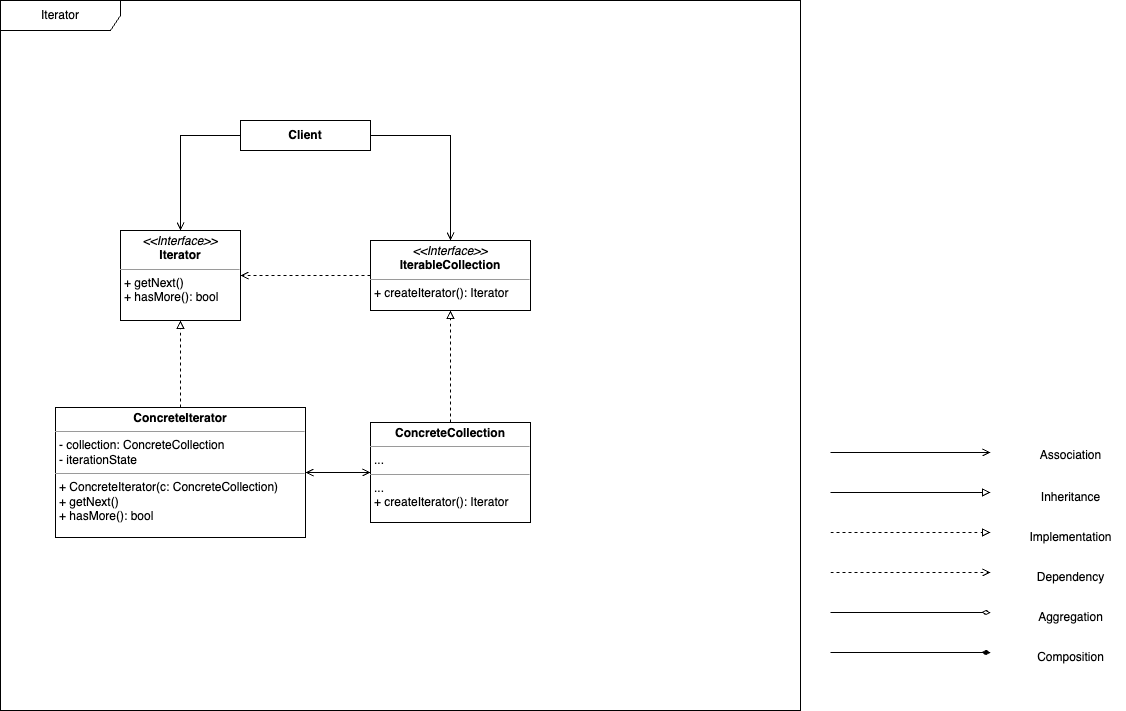

The diagram above was exported from draw.io. Its source (the exported page's mxGraphModel, read from the mxfile embedded in the PNG):
<mxGraphModel dx="1663" dy="776" grid="1" gridSize="10" guides="1" tooltips="1" connect="1" arrows="1" fold="1" page="1" pageScale="1" pageWidth="1169" pageHeight="827" background="#ffffff" math="0" shadow="0">
  <root>
    <mxCell id="0" />
    <mxCell id="1" parent="0" />
    <mxCell id="C7NLP2P90zVWdkbIFHVU-33" value="Iterator" style="shape=umlFrame;whiteSpace=wrap;html=1;pointerEvents=0;width=120;height=30;" parent="1" vertex="1">
      <mxGeometry x="40" y="120" width="800" height="710" as="geometry" />
    </mxCell>
    <mxCell id="C7NLP2P90zVWdkbIFHVU-16" style="edgeStyle=orthogonalEdgeStyle;rounded=0;orthogonalLoop=1;jettySize=auto;html=1;exitX=1;exitY=0.5;exitDx=0;exitDy=0;endArrow=block;endFill=0;" parent="1" edge="1">
      <mxGeometry relative="1" as="geometry">
        <mxPoint x="870" y="612" as="sourcePoint" />
        <mxPoint x="1030" y="612" as="targetPoint" />
      </mxGeometry>
    </mxCell>
    <mxCell id="C7NLP2P90zVWdkbIFHVU-22" style="edgeStyle=orthogonalEdgeStyle;rounded=0;orthogonalLoop=1;jettySize=auto;html=1;exitX=1;exitY=0.5;exitDx=0;exitDy=0;dashed=1;endArrow=block;endFill=0;" parent="1" edge="1">
      <mxGeometry relative="1" as="geometry">
        <mxPoint x="870" y="652" as="sourcePoint" />
        <mxPoint x="1030" y="652" as="targetPoint" />
      </mxGeometry>
    </mxCell>
    <mxCell id="C7NLP2P90zVWdkbIFHVU-23" style="edgeStyle=orthogonalEdgeStyle;rounded=0;orthogonalLoop=1;jettySize=auto;html=1;exitX=1;exitY=0.5;exitDx=0;exitDy=0;dashed=1;endArrow=open;endFill=0;" parent="1" edge="1">
      <mxGeometry relative="1" as="geometry">
        <mxPoint x="870" y="692" as="sourcePoint" />
        <mxPoint x="1030" y="692" as="targetPoint" />
      </mxGeometry>
    </mxCell>
    <mxCell id="C7NLP2P90zVWdkbIFHVU-24" style="edgeStyle=orthogonalEdgeStyle;rounded=0;orthogonalLoop=1;jettySize=auto;html=1;exitX=1;exitY=0.5;exitDx=0;exitDy=0;endArrow=diamondThin;endFill=0;" parent="1" edge="1">
      <mxGeometry relative="1" as="geometry">
        <mxPoint x="870" y="732" as="sourcePoint" />
        <mxPoint x="1030" y="732" as="targetPoint" />
      </mxGeometry>
    </mxCell>
    <mxCell id="C7NLP2P90zVWdkbIFHVU-25" style="edgeStyle=orthogonalEdgeStyle;rounded=0;orthogonalLoop=1;jettySize=auto;html=1;exitX=1;exitY=0.5;exitDx=0;exitDy=0;endArrow=open;endFill=0;" parent="1" edge="1">
      <mxGeometry relative="1" as="geometry">
        <mxPoint x="870" y="572" as="sourcePoint" />
        <mxPoint x="1030" y="572" as="targetPoint" />
      </mxGeometry>
    </mxCell>
    <mxCell id="C7NLP2P90zVWdkbIFHVU-26" style="edgeStyle=orthogonalEdgeStyle;rounded=0;orthogonalLoop=1;jettySize=auto;html=1;exitX=1;exitY=0.5;exitDx=0;exitDy=0;endArrow=diamondThin;endFill=1;" parent="1" edge="1">
      <mxGeometry relative="1" as="geometry">
        <mxPoint x="870" y="772" as="sourcePoint" />
        <mxPoint x="1030" y="772" as="targetPoint" />
      </mxGeometry>
    </mxCell>
    <mxCell id="C7NLP2P90zVWdkbIFHVU-27" value="Association" style="text;html=1;align=center;verticalAlign=middle;resizable=0;points=[];autosize=1;strokeColor=none;fillColor=none;" parent="1" vertex="1">
      <mxGeometry x="1070" y="560" width="80" height="30" as="geometry" />
    </mxCell>
    <mxCell id="C7NLP2P90zVWdkbIFHVU-28" value="Inheritance" style="text;html=1;align=center;verticalAlign=middle;resizable=0;points=[];autosize=1;strokeColor=none;fillColor=none;" parent="1" vertex="1">
      <mxGeometry x="1070" y="602" width="80" height="30" as="geometry" />
    </mxCell>
    <mxCell id="C7NLP2P90zVWdkbIFHVU-29" value="Implementation" style="text;html=1;align=center;verticalAlign=middle;resizable=0;points=[];autosize=1;strokeColor=none;fillColor=none;" parent="1" vertex="1">
      <mxGeometry x="1055" y="642" width="110" height="30" as="geometry" />
    </mxCell>
    <mxCell id="C7NLP2P90zVWdkbIFHVU-30" value="Dependency" style="text;html=1;align=center;verticalAlign=middle;resizable=0;points=[];autosize=1;strokeColor=none;fillColor=none;" parent="1" vertex="1">
      <mxGeometry x="1065" y="682" width="90" height="30" as="geometry" />
    </mxCell>
    <mxCell id="C7NLP2P90zVWdkbIFHVU-31" value="Aggregation" style="text;html=1;align=center;verticalAlign=middle;resizable=0;points=[];autosize=1;strokeColor=none;fillColor=none;" parent="1" vertex="1">
      <mxGeometry x="1065" y="722" width="90" height="30" as="geometry" />
    </mxCell>
    <mxCell id="C7NLP2P90zVWdkbIFHVU-32" value="Composition" style="text;html=1;align=center;verticalAlign=middle;resizable=0;points=[];autosize=1;strokeColor=none;fillColor=none;" parent="1" vertex="1">
      <mxGeometry x="1065" y="762" width="90" height="30" as="geometry" />
    </mxCell>
    <mxCell id="C7NLP2P90zVWdkbIFHVU-69" value="&lt;b&gt;Client&lt;br&gt;&lt;/b&gt;" style="html=1;whiteSpace=wrap;" parent="1" vertex="1">
      <mxGeometry x="280" y="240" width="130" height="30" as="geometry" />
    </mxCell>
    <mxCell id="QhNn57I25kRUYLazQ5or-1" value="&lt;p style=&quot;margin:0px;margin-top:4px;text-align:center;&quot;&gt;&lt;i&gt;&amp;lt;&amp;lt;Interface&amp;gt;&amp;gt;&lt;/i&gt;&lt;br&gt;&lt;b&gt;Iterator&lt;/b&gt;&lt;/p&gt;&lt;hr size=&quot;1&quot;&gt;&lt;p style=&quot;margin:0px;margin-left:4px;&quot;&gt;&lt;/p&gt;&lt;p style=&quot;margin:0px;margin-left:4px;&quot;&gt;+ getNext()&lt;/p&gt;&lt;p style=&quot;margin:0px;margin-left:4px;&quot;&gt;+ hasMore(): bool&lt;/p&gt;" style="verticalAlign=top;align=left;overflow=fill;fontSize=12;fontFamily=Helvetica;html=1;whiteSpace=wrap;" parent="1" vertex="1">
      <mxGeometry x="160" y="350" width="120" height="90" as="geometry" />
    </mxCell>
    <mxCell id="ri7gf-r3IB7x3LlRBh5b-8" value="&lt;p style=&quot;margin:0px;margin-top:4px;text-align:center;&quot;&gt;&lt;b&gt;ConcreteIterator&lt;/b&gt;&lt;/p&gt;&lt;hr size=&quot;1&quot;&gt;&lt;p style=&quot;margin:0px;margin-left:4px;&quot;&gt;- collection: ConcreteCollection&lt;/p&gt;&lt;p style=&quot;margin:0px;margin-left:4px;&quot;&gt;- iterationState&lt;/p&gt;&lt;hr size=&quot;1&quot;&gt;&lt;p style=&quot;margin:0px;margin-left:4px;&quot;&gt;&lt;span style=&quot;background-color: initial;&quot;&gt;+ ConcreteIterator(c: ConcreteCollection)&lt;/span&gt;&lt;/p&gt;&lt;p style=&quot;margin:0px;margin-left:4px;&quot;&gt;&lt;span style=&quot;background-color: initial;&quot;&gt;+ getNext()&lt;/span&gt;&lt;/p&gt;&lt;p style=&quot;margin:0px;margin-left:4px;&quot;&gt;&lt;span style=&quot;background-color: initial;&quot;&gt;+ hasMore(): bool&lt;/span&gt;&lt;/p&gt;" style="verticalAlign=top;align=left;overflow=fill;fontSize=12;fontFamily=Helvetica;html=1;whiteSpace=wrap;" vertex="1" parent="1">
      <mxGeometry x="95" y="527" width="250" height="130" as="geometry" />
    </mxCell>
    <mxCell id="ri7gf-r3IB7x3LlRBh5b-9" value="&lt;p style=&quot;margin:0px;margin-top:4px;text-align:center;&quot;&gt;&lt;b&gt;ConcreteCollection&lt;/b&gt;&lt;/p&gt;&lt;hr size=&quot;1&quot;&gt;&lt;p style=&quot;margin:0px;margin-left:4px;&quot;&gt;...&lt;/p&gt;&lt;hr size=&quot;1&quot;&gt;&lt;p style=&quot;margin:0px;margin-left:4px;&quot;&gt;&lt;span style=&quot;background-color: initial;&quot;&gt;...&lt;/span&gt;&lt;br&gt;&lt;/p&gt;&lt;p style=&quot;margin:0px;margin-left:4px;&quot;&gt;+ createIterator(): Iterator&lt;span style=&quot;background-color: initial;&quot;&gt;&lt;br&gt;&lt;/span&gt;&lt;/p&gt;" style="verticalAlign=top;align=left;overflow=fill;fontSize=12;fontFamily=Helvetica;html=1;whiteSpace=wrap;" vertex="1" parent="1">
      <mxGeometry x="410" y="542" width="160" height="100" as="geometry" />
    </mxCell>
    <mxCell id="ri7gf-r3IB7x3LlRBh5b-19" value="&lt;p style=&quot;margin:0px;margin-top:4px;text-align:center;&quot;&gt;&lt;i&gt;&amp;lt;&amp;lt;Interface&amp;gt;&amp;gt;&lt;/i&gt;&lt;br&gt;&lt;b&gt;IterableCollection&lt;/b&gt;&lt;/p&gt;&lt;hr size=&quot;1&quot;&gt;&lt;p style=&quot;margin:0px;margin-left:4px;&quot;&gt;&lt;/p&gt;&lt;p style=&quot;margin:0px;margin-left:4px;&quot;&gt;+ createIterator(): Iterator&lt;/p&gt;" style="verticalAlign=top;align=left;overflow=fill;fontSize=12;fontFamily=Helvetica;html=1;whiteSpace=wrap;" vertex="1" parent="1">
      <mxGeometry x="410" y="360" width="160" height="70" as="geometry" />
    </mxCell>
    <mxCell id="ri7gf-r3IB7x3LlRBh5b-20" style="edgeStyle=orthogonalEdgeStyle;rounded=0;orthogonalLoop=1;jettySize=auto;html=1;exitX=0;exitY=0.5;exitDx=0;exitDy=0;endArrow=open;endFill=0;entryX=0.5;entryY=0;entryDx=0;entryDy=0;" edge="1" parent="1" source="C7NLP2P90zVWdkbIFHVU-69" target="QhNn57I25kRUYLazQ5or-1">
      <mxGeometry relative="1" as="geometry">
        <mxPoint x="380" y="310" as="sourcePoint" />
        <mxPoint x="540" y="310" as="targetPoint" />
      </mxGeometry>
    </mxCell>
    <mxCell id="ri7gf-r3IB7x3LlRBh5b-21" style="edgeStyle=orthogonalEdgeStyle;rounded=0;orthogonalLoop=1;jettySize=auto;html=1;exitX=1;exitY=0.5;exitDx=0;exitDy=0;endArrow=open;endFill=0;entryX=0.5;entryY=0;entryDx=0;entryDy=0;" edge="1" parent="1" source="C7NLP2P90zVWdkbIFHVU-69" target="ri7gf-r3IB7x3LlRBh5b-19">
      <mxGeometry relative="1" as="geometry">
        <mxPoint x="290" y="265" as="sourcePoint" />
        <mxPoint x="230" y="360" as="targetPoint" />
      </mxGeometry>
    </mxCell>
    <mxCell id="ri7gf-r3IB7x3LlRBh5b-22" style="edgeStyle=orthogonalEdgeStyle;rounded=0;orthogonalLoop=1;jettySize=auto;html=1;exitX=0;exitY=0.5;exitDx=0;exitDy=0;dashed=1;endArrow=open;endFill=0;entryX=1;entryY=0.5;entryDx=0;entryDy=0;" edge="1" parent="1" source="ri7gf-r3IB7x3LlRBh5b-19" target="QhNn57I25kRUYLazQ5or-1">
      <mxGeometry relative="1" as="geometry">
        <mxPoint x="390" y="450" as="sourcePoint" />
        <mxPoint x="550" y="450" as="targetPoint" />
      </mxGeometry>
    </mxCell>
    <mxCell id="ri7gf-r3IB7x3LlRBh5b-23" style="edgeStyle=orthogonalEdgeStyle;rounded=0;orthogonalLoop=1;jettySize=auto;html=1;exitX=0.5;exitY=0;exitDx=0;exitDy=0;dashed=1;endArrow=block;endFill=0;entryX=0.5;entryY=1;entryDx=0;entryDy=0;" edge="1" parent="1" source="ri7gf-r3IB7x3LlRBh5b-8" target="QhNn57I25kRUYLazQ5or-1">
      <mxGeometry relative="1" as="geometry">
        <mxPoint x="340" y="712" as="sourcePoint" />
        <mxPoint x="500" y="712" as="targetPoint" />
      </mxGeometry>
    </mxCell>
    <mxCell id="ri7gf-r3IB7x3LlRBh5b-24" style="edgeStyle=orthogonalEdgeStyle;rounded=0;orthogonalLoop=1;jettySize=auto;html=1;exitX=0.5;exitY=0;exitDx=0;exitDy=0;dashed=1;endArrow=block;endFill=0;entryX=0.5;entryY=1;entryDx=0;entryDy=0;" edge="1" parent="1" source="ri7gf-r3IB7x3LlRBh5b-9" target="ri7gf-r3IB7x3LlRBh5b-19">
      <mxGeometry relative="1" as="geometry">
        <mxPoint x="230" y="537" as="sourcePoint" />
        <mxPoint x="230" y="450" as="targetPoint" />
      </mxGeometry>
    </mxCell>
    <mxCell id="ri7gf-r3IB7x3LlRBh5b-25" style="edgeStyle=orthogonalEdgeStyle;rounded=0;orthogonalLoop=1;jettySize=auto;html=1;exitX=1;exitY=0.5;exitDx=0;exitDy=0;endArrow=open;endFill=0;entryX=0;entryY=0.5;entryDx=0;entryDy=0;startArrow=open;startFill=0;" edge="1" parent="1" source="ri7gf-r3IB7x3LlRBh5b-8" target="ri7gf-r3IB7x3LlRBh5b-9">
      <mxGeometry relative="1" as="geometry">
        <mxPoint x="400" y="682" as="sourcePoint" />
        <mxPoint x="560" y="682" as="targetPoint" />
      </mxGeometry>
    </mxCell>
  </root>
</mxGraphModel>